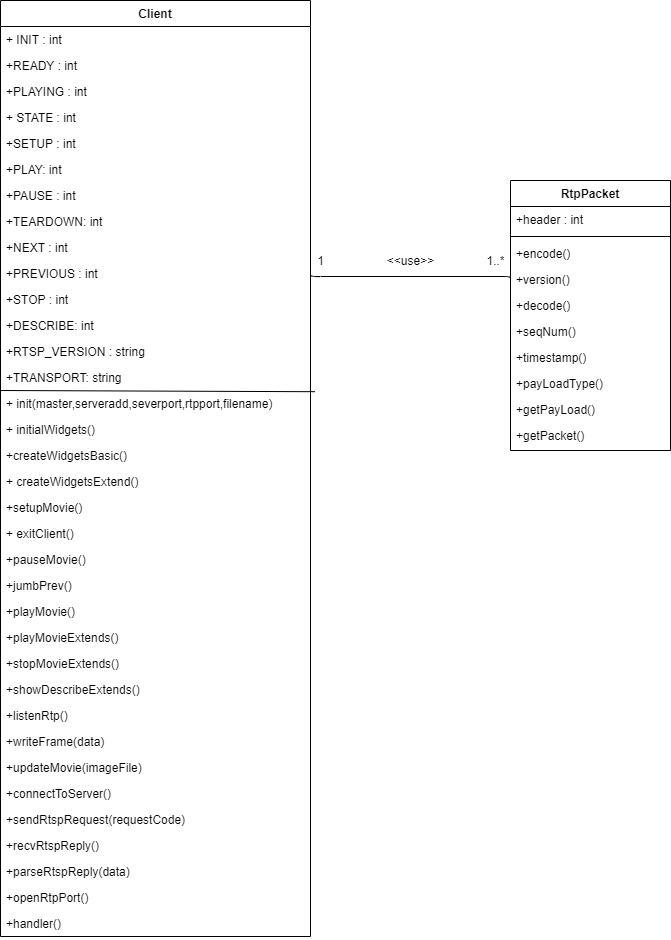

The diagram above was exported from draw.io. Its source (the exported page's mxGraphModel, read from the mxfile embedded in the PNG):
<mxGraphModel dx="510" dy="1786" grid="1" gridSize="10" guides="1" tooltips="1" connect="1" arrows="1" fold="1" page="1" pageScale="1" pageWidth="827" pageHeight="1169" math="0" shadow="0">
  <root>
    <mxCell id="WIyWlLk6GJQsqaUBKTNV-0" />
    <mxCell id="WIyWlLk6GJQsqaUBKTNV-1" parent="WIyWlLk6GJQsqaUBKTNV-0" />
    <mxCell id="zkfFHV4jXpPFQw0GAbJ--0" value="Client" style="swimlane;fontStyle=1;align=center;verticalAlign=top;childLayout=stackLayout;horizontal=1;startSize=26;horizontalStack=0;resizeParent=1;resizeLast=0;collapsible=1;marginBottom=0;rounded=0;shadow=0;strokeWidth=1;" parent="WIyWlLk6GJQsqaUBKTNV-1" vertex="1">
      <mxGeometry x="260" y="-70" width="310" height="936" as="geometry">
        <mxRectangle x="230" y="140" width="160" height="26" as="alternateBounds" />
      </mxGeometry>
    </mxCell>
    <mxCell id="zkfFHV4jXpPFQw0GAbJ--2" value="+ INIT : int" style="text;align=left;verticalAlign=top;spacingLeft=4;spacingRight=4;overflow=hidden;rotatable=0;points=[[0,0.5],[1,0.5]];portConstraint=eastwest;rounded=0;shadow=0;html=0;" parent="zkfFHV4jXpPFQw0GAbJ--0" vertex="1">
      <mxGeometry y="26" width="310" height="26" as="geometry" />
    </mxCell>
    <mxCell id="zkfFHV4jXpPFQw0GAbJ--3" value="+READY : int" style="text;align=left;verticalAlign=top;spacingLeft=4;spacingRight=4;overflow=hidden;rotatable=0;points=[[0,0.5],[1,0.5]];portConstraint=eastwest;rounded=0;shadow=0;html=0;" parent="zkfFHV4jXpPFQw0GAbJ--0" vertex="1">
      <mxGeometry y="52" width="310" height="26" as="geometry" />
    </mxCell>
    <mxCell id="lCPE_zoTzr_8xvxQUtAC-2" value="+PLAYING : int" style="text;align=left;verticalAlign=top;spacingLeft=4;spacingRight=4;overflow=hidden;rotatable=0;points=[[0,0.5],[1,0.5]];portConstraint=eastwest;rounded=0;shadow=0;html=0;" parent="zkfFHV4jXpPFQw0GAbJ--0" vertex="1">
      <mxGeometry y="78" width="310" height="26" as="geometry" />
    </mxCell>
    <mxCell id="lCPE_zoTzr_8xvxQUtAC-3" value="+ STATE : int" style="text;align=left;verticalAlign=top;spacingLeft=4;spacingRight=4;overflow=hidden;rotatable=0;points=[[0,0.5],[1,0.5]];portConstraint=eastwest;rounded=0;shadow=0;html=0;" parent="zkfFHV4jXpPFQw0GAbJ--0" vertex="1">
      <mxGeometry y="104" width="310" height="26" as="geometry" />
    </mxCell>
    <mxCell id="lCPE_zoTzr_8xvxQUtAC-4" value="+SETUP : int" style="text;align=left;verticalAlign=top;spacingLeft=4;spacingRight=4;overflow=hidden;rotatable=0;points=[[0,0.5],[1,0.5]];portConstraint=eastwest;rounded=0;shadow=0;html=0;" parent="zkfFHV4jXpPFQw0GAbJ--0" vertex="1">
      <mxGeometry y="130" width="310" height="26" as="geometry" />
    </mxCell>
    <mxCell id="lCPE_zoTzr_8xvxQUtAC-5" value="+PLAY: int" style="text;align=left;verticalAlign=top;spacingLeft=4;spacingRight=4;overflow=hidden;rotatable=0;points=[[0,0.5],[1,0.5]];portConstraint=eastwest;rounded=0;shadow=0;html=0;" parent="zkfFHV4jXpPFQw0GAbJ--0" vertex="1">
      <mxGeometry y="156" width="310" height="26" as="geometry" />
    </mxCell>
    <mxCell id="lCPE_zoTzr_8xvxQUtAC-6" value="+PAUSE : int" style="text;align=left;verticalAlign=top;spacingLeft=4;spacingRight=4;overflow=hidden;rotatable=0;points=[[0,0.5],[1,0.5]];portConstraint=eastwest;rounded=0;shadow=0;html=0;" parent="zkfFHV4jXpPFQw0GAbJ--0" vertex="1">
      <mxGeometry y="182" width="310" height="26" as="geometry" />
    </mxCell>
    <mxCell id="lCPE_zoTzr_8xvxQUtAC-7" value="+TEARDOWN: int" style="text;align=left;verticalAlign=top;spacingLeft=4;spacingRight=4;overflow=hidden;rotatable=0;points=[[0,0.5],[1,0.5]];portConstraint=eastwest;rounded=0;shadow=0;html=0;" parent="zkfFHV4jXpPFQw0GAbJ--0" vertex="1">
      <mxGeometry y="208" width="310" height="26" as="geometry" />
    </mxCell>
    <mxCell id="lCPE_zoTzr_8xvxQUtAC-8" value="+NEXT : int" style="text;align=left;verticalAlign=top;spacingLeft=4;spacingRight=4;overflow=hidden;rotatable=0;points=[[0,0.5],[1,0.5]];portConstraint=eastwest;rounded=0;shadow=0;html=0;" parent="zkfFHV4jXpPFQw0GAbJ--0" vertex="1">
      <mxGeometry y="234" width="310" height="26" as="geometry" />
    </mxCell>
    <mxCell id="lCPE_zoTzr_8xvxQUtAC-9" value="+PREVIOUS : int" style="text;align=left;verticalAlign=top;spacingLeft=4;spacingRight=4;overflow=hidden;rotatable=0;points=[[0,0.5],[1,0.5]];portConstraint=eastwest;rounded=0;shadow=0;html=0;" parent="zkfFHV4jXpPFQw0GAbJ--0" vertex="1">
      <mxGeometry y="260" width="310" height="26" as="geometry" />
    </mxCell>
    <mxCell id="lCPE_zoTzr_8xvxQUtAC-10" value="+STOP : int" style="text;align=left;verticalAlign=top;spacingLeft=4;spacingRight=4;overflow=hidden;rotatable=0;points=[[0,0.5],[1,0.5]];portConstraint=eastwest;rounded=0;shadow=0;html=0;" parent="zkfFHV4jXpPFQw0GAbJ--0" vertex="1">
      <mxGeometry y="286" width="310" height="26" as="geometry" />
    </mxCell>
    <mxCell id="lCPE_zoTzr_8xvxQUtAC-11" value="+DESCRIBE: int" style="text;align=left;verticalAlign=top;spacingLeft=4;spacingRight=4;overflow=hidden;rotatable=0;points=[[0,0.5],[1,0.5]];portConstraint=eastwest;rounded=0;shadow=0;html=0;" parent="zkfFHV4jXpPFQw0GAbJ--0" vertex="1">
      <mxGeometry y="312" width="310" height="26" as="geometry" />
    </mxCell>
    <mxCell id="lCPE_zoTzr_8xvxQUtAC-12" value="+RTSP_VERSION : string" style="text;align=left;verticalAlign=top;spacingLeft=4;spacingRight=4;overflow=hidden;rotatable=0;points=[[0,0.5],[1,0.5]];portConstraint=eastwest;rounded=0;shadow=0;html=0;" parent="zkfFHV4jXpPFQw0GAbJ--0" vertex="1">
      <mxGeometry y="338" width="310" height="26" as="geometry" />
    </mxCell>
    <mxCell id="lCPE_zoTzr_8xvxQUtAC-13" value="+TRANSPORT: string" style="text;align=left;verticalAlign=top;spacingLeft=4;spacingRight=4;overflow=hidden;rotatable=0;points=[[0,0.5],[1,0.5]];portConstraint=eastwest;rounded=0;shadow=0;html=0;" parent="zkfFHV4jXpPFQw0GAbJ--0" vertex="1">
      <mxGeometry y="364" width="310" height="26" as="geometry" />
    </mxCell>
    <mxCell id="lCPE_zoTzr_8xvxQUtAC-14" value="" style="endArrow=none;html=1;entryX=1.014;entryY=0.046;entryDx=0;entryDy=0;entryPerimeter=0;" parent="zkfFHV4jXpPFQw0GAbJ--0" target="lCPE_zoTzr_8xvxQUtAC-16" edge="1">
      <mxGeometry width="50" height="50" relative="1" as="geometry">
        <mxPoint y="390" as="sourcePoint" />
        <mxPoint x="260" y="390" as="targetPoint" />
      </mxGeometry>
    </mxCell>
    <mxCell id="lCPE_zoTzr_8xvxQUtAC-16" value="+ init(master,serveradd,severport,rtpport,filename)" style="text;align=left;verticalAlign=top;spacingLeft=4;spacingRight=4;overflow=hidden;rotatable=0;points=[[0,0.5],[1,0.5]];portConstraint=eastwest;rounded=0;shadow=0;html=0;" parent="zkfFHV4jXpPFQw0GAbJ--0" vertex="1">
      <mxGeometry y="390" width="310" height="26" as="geometry" />
    </mxCell>
    <mxCell id="lCPE_zoTzr_8xvxQUtAC-17" style="edgeStyle=orthogonalEdgeStyle;rounded=0;orthogonalLoop=1;jettySize=auto;html=1;exitX=1;exitY=0.5;exitDx=0;exitDy=0;" parent="zkfFHV4jXpPFQw0GAbJ--0" source="lCPE_zoTzr_8xvxQUtAC-9" target="lCPE_zoTzr_8xvxQUtAC-9" edge="1">
      <mxGeometry relative="1" as="geometry" />
    </mxCell>
    <mxCell id="lCPE_zoTzr_8xvxQUtAC-22" value="+ initialWidgets()" style="text;align=left;verticalAlign=top;spacingLeft=4;spacingRight=4;overflow=hidden;rotatable=0;points=[[0,0.5],[1,0.5]];portConstraint=eastwest;rounded=0;shadow=0;html=0;" parent="zkfFHV4jXpPFQw0GAbJ--0" vertex="1">
      <mxGeometry y="416" width="310" height="26" as="geometry" />
    </mxCell>
    <mxCell id="lCPE_zoTzr_8xvxQUtAC-23" value="+createWidgetsBasic()" style="text;align=left;verticalAlign=top;spacingLeft=4;spacingRight=4;overflow=hidden;rotatable=0;points=[[0,0.5],[1,0.5]];portConstraint=eastwest;rounded=0;shadow=0;html=0;" parent="zkfFHV4jXpPFQw0GAbJ--0" vertex="1">
      <mxGeometry y="442" width="310" height="26" as="geometry" />
    </mxCell>
    <mxCell id="lCPE_zoTzr_8xvxQUtAC-24" value="+ createWidgetsExtend()" style="text;align=left;verticalAlign=top;spacingLeft=4;spacingRight=4;overflow=hidden;rotatable=0;points=[[0,0.5],[1,0.5]];portConstraint=eastwest;rounded=0;shadow=0;html=0;" parent="zkfFHV4jXpPFQw0GAbJ--0" vertex="1">
      <mxGeometry y="468" width="310" height="26" as="geometry" />
    </mxCell>
    <mxCell id="O1DG42rGJQwnHBsujJLO-0" value="+setupMovie()" style="text;align=left;verticalAlign=top;spacingLeft=4;spacingRight=4;overflow=hidden;rotatable=0;points=[[0,0.5],[1,0.5]];portConstraint=eastwest;rounded=0;shadow=0;html=0;" parent="zkfFHV4jXpPFQw0GAbJ--0" vertex="1">
      <mxGeometry y="494" width="310" height="26" as="geometry" />
    </mxCell>
    <mxCell id="O1DG42rGJQwnHBsujJLO-1" value="+ exitClient()" style="text;align=left;verticalAlign=top;spacingLeft=4;spacingRight=4;overflow=hidden;rotatable=0;points=[[0,0.5],[1,0.5]];portConstraint=eastwest;rounded=0;shadow=0;html=0;" parent="zkfFHV4jXpPFQw0GAbJ--0" vertex="1">
      <mxGeometry y="520" width="310" height="26" as="geometry" />
    </mxCell>
    <mxCell id="O1DG42rGJQwnHBsujJLO-2" value="+pauseMovie()" style="text;align=left;verticalAlign=top;spacingLeft=4;spacingRight=4;overflow=hidden;rotatable=0;points=[[0,0.5],[1,0.5]];portConstraint=eastwest;rounded=0;shadow=0;html=0;" parent="zkfFHV4jXpPFQw0GAbJ--0" vertex="1">
      <mxGeometry y="546" width="310" height="26" as="geometry" />
    </mxCell>
    <mxCell id="O1DG42rGJQwnHBsujJLO-3" value="+jumbPrev()" style="text;align=left;verticalAlign=top;spacingLeft=4;spacingRight=4;overflow=hidden;rotatable=0;points=[[0,0.5],[1,0.5]];portConstraint=eastwest;rounded=0;shadow=0;html=0;" parent="zkfFHV4jXpPFQw0GAbJ--0" vertex="1">
      <mxGeometry y="572" width="310" height="26" as="geometry" />
    </mxCell>
    <mxCell id="O1DG42rGJQwnHBsujJLO-4" value="+playMovie()" style="text;align=left;verticalAlign=top;spacingLeft=4;spacingRight=4;overflow=hidden;rotatable=0;points=[[0,0.5],[1,0.5]];portConstraint=eastwest;rounded=0;shadow=0;html=0;" parent="zkfFHV4jXpPFQw0GAbJ--0" vertex="1">
      <mxGeometry y="598" width="310" height="26" as="geometry" />
    </mxCell>
    <mxCell id="O1DG42rGJQwnHBsujJLO-5" value="+playMovieExtends()" style="text;align=left;verticalAlign=top;spacingLeft=4;spacingRight=4;overflow=hidden;rotatable=0;points=[[0,0.5],[1,0.5]];portConstraint=eastwest;rounded=0;shadow=0;html=0;" parent="zkfFHV4jXpPFQw0GAbJ--0" vertex="1">
      <mxGeometry y="624" width="310" height="26" as="geometry" />
    </mxCell>
    <mxCell id="O1DG42rGJQwnHBsujJLO-6" value="+stopMovieExtends()" style="text;align=left;verticalAlign=top;spacingLeft=4;spacingRight=4;overflow=hidden;rotatable=0;points=[[0,0.5],[1,0.5]];portConstraint=eastwest;rounded=0;shadow=0;html=0;" parent="zkfFHV4jXpPFQw0GAbJ--0" vertex="1">
      <mxGeometry y="650" width="310" height="26" as="geometry" />
    </mxCell>
    <mxCell id="O1DG42rGJQwnHBsujJLO-7" value="+showDescribeExtends()" style="text;align=left;verticalAlign=top;spacingLeft=4;spacingRight=4;overflow=hidden;rotatable=0;points=[[0,0.5],[1,0.5]];portConstraint=eastwest;rounded=0;shadow=0;html=0;" parent="zkfFHV4jXpPFQw0GAbJ--0" vertex="1">
      <mxGeometry y="676" width="310" height="26" as="geometry" />
    </mxCell>
    <mxCell id="O1DG42rGJQwnHBsujJLO-8" value="+listenRtp()" style="text;align=left;verticalAlign=top;spacingLeft=4;spacingRight=4;overflow=hidden;rotatable=0;points=[[0,0.5],[1,0.5]];portConstraint=eastwest;rounded=0;shadow=0;html=0;" parent="zkfFHV4jXpPFQw0GAbJ--0" vertex="1">
      <mxGeometry y="702" width="310" height="26" as="geometry" />
    </mxCell>
    <mxCell id="O1DG42rGJQwnHBsujJLO-9" value="+writeFrame(data)" style="text;align=left;verticalAlign=top;spacingLeft=4;spacingRight=4;overflow=hidden;rotatable=0;points=[[0,0.5],[1,0.5]];portConstraint=eastwest;rounded=0;shadow=0;html=0;" parent="zkfFHV4jXpPFQw0GAbJ--0" vertex="1">
      <mxGeometry y="728" width="310" height="26" as="geometry" />
    </mxCell>
    <mxCell id="O1DG42rGJQwnHBsujJLO-10" value="+updateMovie(imageFile)" style="text;align=left;verticalAlign=top;spacingLeft=4;spacingRight=4;overflow=hidden;rotatable=0;points=[[0,0.5],[1,0.5]];portConstraint=eastwest;rounded=0;shadow=0;html=0;" parent="zkfFHV4jXpPFQw0GAbJ--0" vertex="1">
      <mxGeometry y="754" width="310" height="26" as="geometry" />
    </mxCell>
    <mxCell id="O1DG42rGJQwnHBsujJLO-11" value="+connectToServer()" style="text;align=left;verticalAlign=top;spacingLeft=4;spacingRight=4;overflow=hidden;rotatable=0;points=[[0,0.5],[1,0.5]];portConstraint=eastwest;rounded=0;shadow=0;html=0;" parent="zkfFHV4jXpPFQw0GAbJ--0" vertex="1">
      <mxGeometry y="780" width="310" height="26" as="geometry" />
    </mxCell>
    <mxCell id="O1DG42rGJQwnHBsujJLO-12" value="+sendRtspRequest(requestCode)" style="text;align=left;verticalAlign=top;spacingLeft=4;spacingRight=4;overflow=hidden;rotatable=0;points=[[0,0.5],[1,0.5]];portConstraint=eastwest;rounded=0;shadow=0;html=0;" parent="zkfFHV4jXpPFQw0GAbJ--0" vertex="1">
      <mxGeometry y="806" width="310" height="26" as="geometry" />
    </mxCell>
    <mxCell id="O1DG42rGJQwnHBsujJLO-13" value="+recvRtspReply()" style="text;align=left;verticalAlign=top;spacingLeft=4;spacingRight=4;overflow=hidden;rotatable=0;points=[[0,0.5],[1,0.5]];portConstraint=eastwest;rounded=0;shadow=0;html=0;" parent="zkfFHV4jXpPFQw0GAbJ--0" vertex="1">
      <mxGeometry y="832" width="310" height="26" as="geometry" />
    </mxCell>
    <mxCell id="O1DG42rGJQwnHBsujJLO-84" value="+parseRtspReply(data)" style="text;align=left;verticalAlign=top;spacingLeft=4;spacingRight=4;overflow=hidden;rotatable=0;points=[[0,0.5],[1,0.5]];portConstraint=eastwest;rounded=0;shadow=0;html=0;" parent="zkfFHV4jXpPFQw0GAbJ--0" vertex="1">
      <mxGeometry y="858" width="310" height="26" as="geometry" />
    </mxCell>
    <mxCell id="O1DG42rGJQwnHBsujJLO-85" value="+openRtpPort()" style="text;align=left;verticalAlign=top;spacingLeft=4;spacingRight=4;overflow=hidden;rotatable=0;points=[[0,0.5],[1,0.5]];portConstraint=eastwest;rounded=0;shadow=0;html=0;" parent="zkfFHV4jXpPFQw0GAbJ--0" vertex="1">
      <mxGeometry y="884" width="310" height="26" as="geometry" />
    </mxCell>
    <mxCell id="O1DG42rGJQwnHBsujJLO-86" value="+handler()" style="text;align=left;verticalAlign=top;spacingLeft=4;spacingRight=4;overflow=hidden;rotatable=0;points=[[0,0.5],[1,0.5]];portConstraint=eastwest;rounded=0;shadow=0;html=0;" parent="zkfFHV4jXpPFQw0GAbJ--0" vertex="1">
      <mxGeometry y="910" width="310" height="26" as="geometry" />
    </mxCell>
    <mxCell id="zkfFHV4jXpPFQw0GAbJ--17" value="RtpPacket" style="swimlane;fontStyle=1;align=center;verticalAlign=top;childLayout=stackLayout;horizontal=1;startSize=26;horizontalStack=0;resizeParent=1;resizeLast=0;collapsible=1;marginBottom=0;rounded=0;shadow=0;strokeWidth=1;" parent="WIyWlLk6GJQsqaUBKTNV-1" vertex="1">
      <mxGeometry x="770" y="110" width="160" height="270" as="geometry">
        <mxRectangle x="508" y="120" width="160" height="26" as="alternateBounds" />
      </mxGeometry>
    </mxCell>
    <mxCell id="zkfFHV4jXpPFQw0GAbJ--21" value="+header : int" style="text;align=left;verticalAlign=top;spacingLeft=4;spacingRight=4;overflow=hidden;rotatable=0;points=[[0,0.5],[1,0.5]];portConstraint=eastwest;rounded=0;shadow=0;html=0;" parent="zkfFHV4jXpPFQw0GAbJ--17" vertex="1">
      <mxGeometry y="26" width="160" height="26" as="geometry" />
    </mxCell>
    <mxCell id="zkfFHV4jXpPFQw0GAbJ--23" value="" style="line;html=1;strokeWidth=1;align=left;verticalAlign=middle;spacingTop=-1;spacingLeft=3;spacingRight=3;rotatable=0;labelPosition=right;points=[];portConstraint=eastwest;" parent="zkfFHV4jXpPFQw0GAbJ--17" vertex="1">
      <mxGeometry y="52" width="160" height="8" as="geometry" />
    </mxCell>
    <mxCell id="zkfFHV4jXpPFQw0GAbJ--24" value="+encode()" style="text;align=left;verticalAlign=top;spacingLeft=4;spacingRight=4;overflow=hidden;rotatable=0;points=[[0,0.5],[1,0.5]];portConstraint=eastwest;" parent="zkfFHV4jXpPFQw0GAbJ--17" vertex="1">
      <mxGeometry y="60" width="160" height="26" as="geometry" />
    </mxCell>
    <mxCell id="O1DG42rGJQwnHBsujJLO-87" value="+version()" style="text;align=left;verticalAlign=top;spacingLeft=4;spacingRight=4;overflow=hidden;rotatable=0;points=[[0,0.5],[1,0.5]];portConstraint=eastwest;" parent="zkfFHV4jXpPFQw0GAbJ--17" vertex="1">
      <mxGeometry y="86" width="160" height="26" as="geometry" />
    </mxCell>
    <mxCell id="O1DG42rGJQwnHBsujJLO-88" value="+decode()" style="text;align=left;verticalAlign=top;spacingLeft=4;spacingRight=4;overflow=hidden;rotatable=0;points=[[0,0.5],[1,0.5]];portConstraint=eastwest;" parent="zkfFHV4jXpPFQw0GAbJ--17" vertex="1">
      <mxGeometry y="112" width="160" height="26" as="geometry" />
    </mxCell>
    <mxCell id="O1DG42rGJQwnHBsujJLO-89" value="+seqNum()" style="text;align=left;verticalAlign=top;spacingLeft=4;spacingRight=4;overflow=hidden;rotatable=0;points=[[0,0.5],[1,0.5]];portConstraint=eastwest;" parent="zkfFHV4jXpPFQw0GAbJ--17" vertex="1">
      <mxGeometry y="138" width="160" height="26" as="geometry" />
    </mxCell>
    <mxCell id="O1DG42rGJQwnHBsujJLO-90" value="+timestamp()" style="text;align=left;verticalAlign=top;spacingLeft=4;spacingRight=4;overflow=hidden;rotatable=0;points=[[0,0.5],[1,0.5]];portConstraint=eastwest;" parent="zkfFHV4jXpPFQw0GAbJ--17" vertex="1">
      <mxGeometry y="164" width="160" height="26" as="geometry" />
    </mxCell>
    <mxCell id="O1DG42rGJQwnHBsujJLO-91" value="+payLoadType()" style="text;align=left;verticalAlign=top;spacingLeft=4;spacingRight=4;overflow=hidden;rotatable=0;points=[[0,0.5],[1,0.5]];portConstraint=eastwest;" parent="zkfFHV4jXpPFQw0GAbJ--17" vertex="1">
      <mxGeometry y="190" width="160" height="26" as="geometry" />
    </mxCell>
    <mxCell id="O1DG42rGJQwnHBsujJLO-92" value="+getPayLoad()" style="text;align=left;verticalAlign=top;spacingLeft=4;spacingRight=4;overflow=hidden;rotatable=0;points=[[0,0.5],[1,0.5]];portConstraint=eastwest;" parent="zkfFHV4jXpPFQw0GAbJ--17" vertex="1">
      <mxGeometry y="216" width="160" height="26" as="geometry" />
    </mxCell>
    <mxCell id="O1DG42rGJQwnHBsujJLO-93" value="+getPacket()" style="text;align=left;verticalAlign=top;spacingLeft=4;spacingRight=4;overflow=hidden;rotatable=0;points=[[0,0.5],[1,0.5]];portConstraint=eastwest;" parent="zkfFHV4jXpPFQw0GAbJ--17" vertex="1">
      <mxGeometry y="242" width="160" height="26" as="geometry" />
    </mxCell>
    <mxCell id="lCPE_zoTzr_8xvxQUtAC-19" value="1..*" style="text;html=1;align=center;verticalAlign=middle;resizable=0;points=[];autosize=1;" parent="WIyWlLk6GJQsqaUBKTNV-1" vertex="1">
      <mxGeometry x="740" y="180" width="30" height="20" as="geometry" />
    </mxCell>
    <mxCell id="lCPE_zoTzr_8xvxQUtAC-20" value="1" style="text;html=1;align=center;verticalAlign=middle;resizable=0;points=[];autosize=1;" parent="WIyWlLk6GJQsqaUBKTNV-1" vertex="1">
      <mxGeometry x="570" y="180" width="20" height="20" as="geometry" />
    </mxCell>
    <mxCell id="HTASei4B-sVUc-BLzFVq-0" value="&amp;lt;&amp;lt;use&amp;gt;&amp;gt;" style="text;html=1;align=center;verticalAlign=middle;resizable=0;points=[];autosize=1;" parent="WIyWlLk6GJQsqaUBKTNV-1" vertex="1">
      <mxGeometry x="640" y="180" width="60" height="20" as="geometry" />
    </mxCell>
    <mxCell id="uD5-NUkjE_eYH6mPMyWv-0" value="" style="edgeStyle=elbowEdgeStyle;html=1;endArrow=none;elbow=vertical;entryX=0;entryY=0.5;entryDx=0;entryDy=0;exitX=1;exitY=0.5;exitDx=0;exitDy=0;" parent="WIyWlLk6GJQsqaUBKTNV-1" source="lCPE_zoTzr_8xvxQUtAC-9" target="O1DG42rGJQwnHBsujJLO-87" edge="1">
      <mxGeometry width="100" height="75" relative="1" as="geometry">
        <mxPoint x="560" y="165" as="sourcePoint" />
        <mxPoint x="660" y="90" as="targetPoint" />
      </mxGeometry>
    </mxCell>
  </root>
</mxGraphModel>